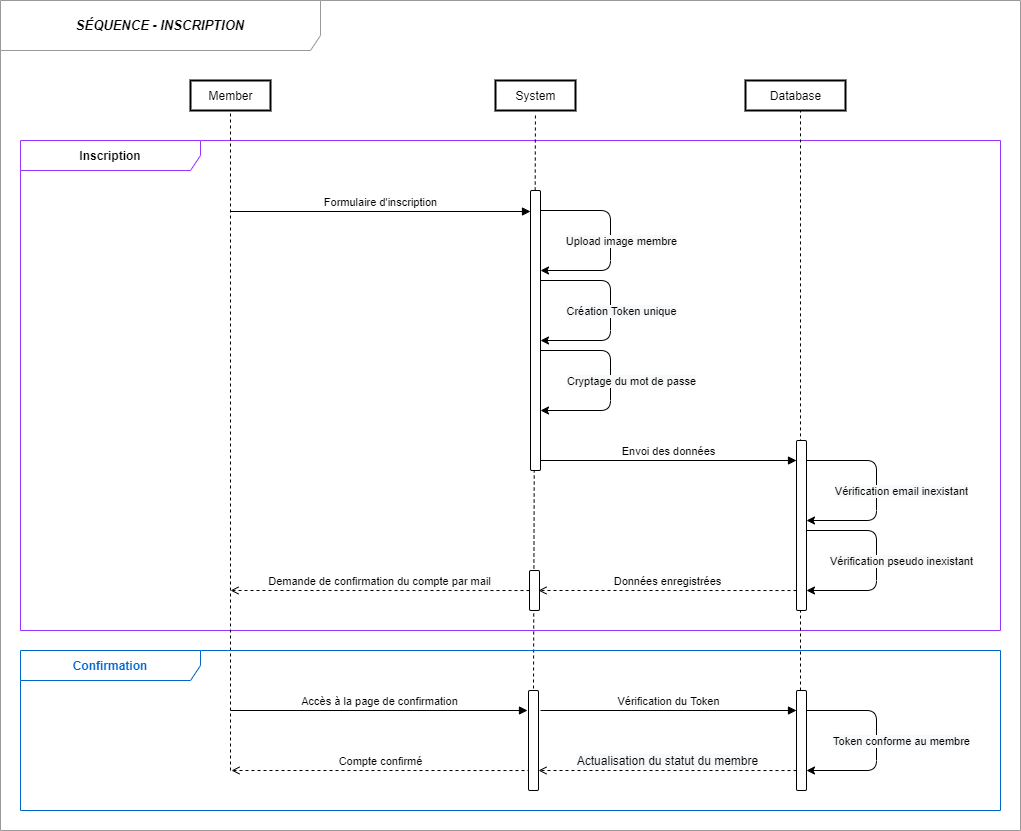

The diagram above was exported from draw.io. Its source (the exported page's mxGraphModel, read from the mxfile embedded in the PNG):
<mxGraphModel dx="1908" dy="597" grid="1" gridSize="10" guides="1" tooltips="1" connect="1" arrows="1" fold="1" page="1" pageScale="1" pageWidth="827" pageHeight="1169" math="0" shadow="0">
  <root>
    <mxCell id="0" />
    <mxCell id="1" parent="0" />
    <mxCell id="2PDcDHNJ80dxET8YKz-v-1" value="&lt;div style=&quot;text-align: left&quot;&gt;&lt;span style=&quot;font-size: 13px&quot;&gt;&lt;b&gt;&lt;i&gt;SÉQUENCE - INSCRIPTION&lt;/i&gt;&lt;/b&gt;&lt;/span&gt;&lt;br&gt;&lt;/div&gt;" style="shape=umlFrame;whiteSpace=wrap;html=1;gradientColor=none;swimlaneFillColor=#ffffff;width=320;height=50;strokeColor=#999999;" parent="1" vertex="1">
      <mxGeometry x="-800" y="70" width="1020" height="830" as="geometry" />
    </mxCell>
    <mxCell id="2PDcDHNJ80dxET8YKz-v-2" value="&lt;div style=&quot;text-align: left&quot;&gt;&lt;span style=&quot;background-color: rgb(255 , 255 , 255)&quot;&gt;&lt;b&gt;Inscription&lt;/b&gt;&lt;/span&gt;&lt;/div&gt;" style="shape=umlFrame;whiteSpace=wrap;html=1;swimlaneFillColor=none;width=180;height=30;strokeColor=#9933FF;" parent="1" vertex="1">
      <mxGeometry x="-780" y="210" width="980" height="490" as="geometry" />
    </mxCell>
    <mxCell id="2PDcDHNJ80dxET8YKz-v-3" value="System" style="html=1;rounded=0;perimeterSpacing=2;strokeWidth=2;" parent="1" vertex="1">
      <mxGeometry x="-305" y="150" width="80" height="30" as="geometry" />
    </mxCell>
    <mxCell id="2PDcDHNJ80dxET8YKz-v-4" value="" style="endArrow=none;dashed=1;html=1;exitX=0.5;exitY=-0.02;exitDx=0;exitDy=0;exitPerimeter=0;" parent="1" source="2PDcDHNJ80dxET8YKz-v-41" target="2PDcDHNJ80dxET8YKz-v-3" edge="1">
      <mxGeometry width="50" height="50" relative="1" as="geometry">
        <mxPoint x="-270" y="1415" as="sourcePoint" />
        <mxPoint x="215.11764705882354" y="179.76470588235293" as="targetPoint" />
      </mxGeometry>
    </mxCell>
    <mxCell id="2PDcDHNJ80dxET8YKz-v-5" value="" style="endArrow=none;dashed=1;html=1;entryX=0.944;entryY=0.458;entryDx=0;entryDy=0;entryPerimeter=0;" parent="1" edge="1">
      <mxGeometry width="50" height="50" relative="1" as="geometry">
        <mxPoint x="-570" y="840" as="sourcePoint" />
        <mxPoint x="-570.0139999999999" y="177.50199999999995" as="targetPoint" />
      </mxGeometry>
    </mxCell>
    <mxCell id="2PDcDHNJ80dxET8YKz-v-6" value="Member" style="html=1;rounded=0;perimeterSpacing=2;strokeWidth=2;" parent="1" vertex="1">
      <mxGeometry x="-610" y="150" width="80" height="30" as="geometry" />
    </mxCell>
    <mxCell id="2PDcDHNJ80dxET8YKz-v-7" value="&lt;div style=&quot;text-align: left&quot;&gt;&lt;span style=&quot;background-color: rgb(255 , 255 , 255)&quot;&gt;&lt;b&gt;&lt;font color=&quot;#0066cc&quot;&gt;Confirmation&lt;/font&gt;&lt;/b&gt;&lt;/span&gt;&lt;/div&gt;" style="shape=umlFrame;whiteSpace=wrap;html=1;swimlaneFillColor=none;width=180;height=30;strokeColor=#0066CC;" parent="1" vertex="1">
      <mxGeometry x="-780" y="720" width="980" height="160" as="geometry" />
    </mxCell>
    <mxCell id="2PDcDHNJ80dxET8YKz-v-8" value="Database" style="html=1;rounded=0;perimeterSpacing=2;strokeWidth=2;" parent="1" vertex="1">
      <mxGeometry x="-55" y="150" width="100" height="30" as="geometry" />
    </mxCell>
    <mxCell id="2PDcDHNJ80dxET8YKz-v-9" value="" style="endArrow=none;dashed=1;html=1;exitX=0.4;exitY=0.011;exitDx=0;exitDy=0;exitPerimeter=0;" parent="1" source="2PDcDHNJ80dxET8YKz-v-14" edge="1">
      <mxGeometry width="50" height="50" relative="1" as="geometry">
        <mxPoint y="1410.99" as="sourcePoint" />
        <mxPoint y="180" as="targetPoint" />
      </mxGeometry>
    </mxCell>
    <mxCell id="2PDcDHNJ80dxET8YKz-v-10" value="Formulaire d'inscription" style="html=1;verticalAlign=bottom;endArrow=block;fontSize=11;" parent="1" target="2PDcDHNJ80dxET8YKz-v-18" edge="1">
      <mxGeometry width="80" relative="1" as="geometry">
        <mxPoint x="-570" y="281" as="sourcePoint" />
        <mxPoint x="-378.5" y="280" as="targetPoint" />
      </mxGeometry>
    </mxCell>
    <mxCell id="2PDcDHNJ80dxET8YKz-v-16" value="Données enregistrées" style="html=1;verticalAlign=bottom;endArrow=open;fontSize=11;endFill=0;exitX=0.2;exitY=0.256;exitDx=0;exitDy=0;exitPerimeter=0;dashed=1;" parent="1" edge="1">
      <mxGeometry width="80" relative="1" as="geometry">
        <mxPoint x="-4" y="660.04" as="sourcePoint" />
        <mxPoint x="-262" y="660" as="targetPoint" />
        <Array as="points" />
      </mxGeometry>
    </mxCell>
    <mxCell id="2PDcDHNJ80dxET8YKz-v-17" value="" style="html=1;points=[];perimeter=orthogonalPerimeter;rounded=1;gradientColor=none;" parent="1" vertex="1">
      <mxGeometry x="-271" y="640" width="10" height="40" as="geometry" />
    </mxCell>
    <mxCell id="2PDcDHNJ80dxET8YKz-v-18" value="" style="html=1;points=[];perimeter=orthogonalPerimeter;rounded=1;gradientColor=none;" parent="1" vertex="1">
      <mxGeometry x="-270" y="260" width="10" height="280" as="geometry" />
    </mxCell>
    <mxCell id="2PDcDHNJ80dxET8YKz-v-19" value="Accès à la page de confirmation" style="html=1;verticalAlign=bottom;endArrow=block;fontSize=11;entryX=-0.1;entryY=0.2;entryDx=0;entryDy=0;entryPerimeter=0;" parent="1" target="2PDcDHNJ80dxET8YKz-v-41" edge="1">
      <mxGeometry width="80" relative="1" as="geometry">
        <mxPoint x="-570" y="780" as="sourcePoint" />
        <mxPoint x="-270" y="780" as="targetPoint" />
      </mxGeometry>
    </mxCell>
    <mxCell id="2PDcDHNJ80dxET8YKz-v-23" value="" style="edgeStyle=elbowEdgeStyle;elbow=horizontal;endArrow=classic;html=1;" parent="1" edge="1">
      <mxGeometry width="50" height="50" relative="1" as="geometry">
        <mxPoint x="-260" y="280" as="sourcePoint" />
        <mxPoint x="-260" y="340" as="targetPoint" />
        <Array as="points">
          <mxPoint x="-190" y="280" />
          <mxPoint x="-180" y="250" />
        </Array>
      </mxGeometry>
    </mxCell>
    <mxCell id="2PDcDHNJ80dxET8YKz-v-24" value="&lt;span style=&quot;background-color: rgb(248 , 249 , 250)&quot;&gt;&lt;font style=&quot;font-size: 11px&quot;&gt;Upload image membre&lt;/font&gt;&lt;/span&gt;" style="edgeLabel;html=1;align=center;verticalAlign=middle;resizable=0;points=[];" parent="2PDcDHNJ80dxET8YKz-v-23" vertex="1" connectable="0">
      <mxGeometry x="0.5949" y="4" relative="1" as="geometry">
        <mxPoint x="39" y="-34" as="offset" />
      </mxGeometry>
    </mxCell>
    <mxCell id="2PDcDHNJ80dxET8YKz-v-25" value="" style="edgeStyle=elbowEdgeStyle;elbow=horizontal;endArrow=classic;html=1;" parent="1" edge="1">
      <mxGeometry width="50" height="50" relative="1" as="geometry">
        <mxPoint x="-260" y="350" as="sourcePoint" />
        <mxPoint x="-260" y="410" as="targetPoint" />
        <Array as="points">
          <mxPoint x="-190" y="350" />
          <mxPoint x="-180" y="320" />
        </Array>
      </mxGeometry>
    </mxCell>
    <mxCell id="2PDcDHNJ80dxET8YKz-v-26" value="&lt;span style=&quot;background-color: rgb(248 , 249 , 250)&quot;&gt;&lt;font style=&quot;font-size: 11px&quot;&gt;Création Token unique&lt;/font&gt;&lt;/span&gt;" style="edgeLabel;html=1;align=center;verticalAlign=middle;resizable=0;points=[];" parent="2PDcDHNJ80dxET8YKz-v-25" vertex="1" connectable="0">
      <mxGeometry x="0.5949" y="4" relative="1" as="geometry">
        <mxPoint x="39" y="-34" as="offset" />
      </mxGeometry>
    </mxCell>
    <mxCell id="2PDcDHNJ80dxET8YKz-v-27" value="Envoi des données" style="html=1;verticalAlign=bottom;endArrow=block;fontSize=11;" parent="1" edge="1">
      <mxGeometry width="80" relative="1" as="geometry">
        <mxPoint x="-260" y="530" as="sourcePoint" />
        <mxPoint x="-4" y="530" as="targetPoint" />
      </mxGeometry>
    </mxCell>
    <mxCell id="2PDcDHNJ80dxET8YKz-v-29" value="" style="endArrow=none;dashed=1;html=1;exitX=0.4;exitY=0.011;exitDx=0;exitDy=0;exitPerimeter=0;" parent="1" source="2PDcDHNJ80dxET8YKz-v-44" edge="1">
      <mxGeometry width="50" height="50" relative="1" as="geometry">
        <mxPoint y="1410.99" as="sourcePoint" />
        <mxPoint y="760" as="targetPoint" />
      </mxGeometry>
    </mxCell>
    <mxCell id="2PDcDHNJ80dxET8YKz-v-14" value="" style="html=1;points=[];perimeter=orthogonalPerimeter;rounded=1;gradientColor=none;" parent="1" vertex="1">
      <mxGeometry x="-4" y="510" width="10" height="170" as="geometry" />
    </mxCell>
    <mxCell id="2PDcDHNJ80dxET8YKz-v-31" value="" style="endArrow=none;dashed=1;html=1;" parent="1" target="2PDcDHNJ80dxET8YKz-v-14" edge="1">
      <mxGeometry width="50" height="50" relative="1" as="geometry">
        <mxPoint y="760" as="sourcePoint" />
        <mxPoint y="180" as="targetPoint" />
      </mxGeometry>
    </mxCell>
    <mxCell id="2PDcDHNJ80dxET8YKz-v-32" value="" style="edgeStyle=elbowEdgeStyle;elbow=horizontal;endArrow=classic;html=1;" parent="1" edge="1">
      <mxGeometry width="50" height="50" relative="1" as="geometry">
        <mxPoint x="6" y="530" as="sourcePoint" />
        <mxPoint x="6" y="590" as="targetPoint" />
        <Array as="points">
          <mxPoint x="76" y="530" />
          <mxPoint x="86" y="500" />
        </Array>
      </mxGeometry>
    </mxCell>
    <mxCell id="2PDcDHNJ80dxET8YKz-v-33" value="&lt;span style=&quot;background-color: rgb(248 , 249 , 250)&quot;&gt;&lt;font style=&quot;font-size: 11px&quot;&gt;Vérification email inexistant&lt;/font&gt;&lt;/span&gt;" style="edgeLabel;html=1;align=center;verticalAlign=middle;resizable=0;points=[];" parent="2PDcDHNJ80dxET8YKz-v-32" vertex="1" connectable="0">
      <mxGeometry x="0.5949" y="4" relative="1" as="geometry">
        <mxPoint x="53" y="-34" as="offset" />
      </mxGeometry>
    </mxCell>
    <mxCell id="2PDcDHNJ80dxET8YKz-v-34" value="" style="edgeStyle=elbowEdgeStyle;elbow=horizontal;endArrow=classic;html=1;" parent="1" edge="1">
      <mxGeometry width="50" height="50" relative="1" as="geometry">
        <mxPoint x="6" y="600" as="sourcePoint" />
        <mxPoint x="6" y="660" as="targetPoint" />
        <Array as="points">
          <mxPoint x="76" y="600" />
          <mxPoint x="86" y="570" />
        </Array>
      </mxGeometry>
    </mxCell>
    <mxCell id="2PDcDHNJ80dxET8YKz-v-35" value="&lt;span style=&quot;background-color: rgb(248 , 249 , 250)&quot;&gt;&lt;font style=&quot;font-size: 11px&quot;&gt;Vérification pseudo inexistant&lt;/font&gt;&lt;/span&gt;" style="edgeLabel;html=1;align=center;verticalAlign=middle;resizable=0;points=[];" parent="2PDcDHNJ80dxET8YKz-v-34" vertex="1" connectable="0">
      <mxGeometry x="0.5949" y="4" relative="1" as="geometry">
        <mxPoint x="53" y="-34" as="offset" />
      </mxGeometry>
    </mxCell>
    <mxCell id="2PDcDHNJ80dxET8YKz-v-36" value="" style="edgeStyle=elbowEdgeStyle;elbow=horizontal;endArrow=classic;html=1;" parent="1" edge="1">
      <mxGeometry width="50" height="50" relative="1" as="geometry">
        <mxPoint x="-260" y="420" as="sourcePoint" />
        <mxPoint x="-260" y="480" as="targetPoint" />
        <Array as="points">
          <mxPoint x="-190" y="420" />
          <mxPoint x="-180" y="390" />
        </Array>
      </mxGeometry>
    </mxCell>
    <mxCell id="2PDcDHNJ80dxET8YKz-v-37" value="&lt;span style=&quot;background-color: rgb(248 , 249 , 250)&quot;&gt;&lt;font style=&quot;font-size: 11px&quot;&gt;Cryptage du mot de passe&lt;/font&gt;&lt;/span&gt;" style="edgeLabel;html=1;align=center;verticalAlign=middle;resizable=0;points=[];" parent="2PDcDHNJ80dxET8YKz-v-36" vertex="1" connectable="0">
      <mxGeometry x="0.5949" y="4" relative="1" as="geometry">
        <mxPoint x="49" y="-34" as="offset" />
      </mxGeometry>
    </mxCell>
    <mxCell id="2PDcDHNJ80dxET8YKz-v-40" value="Demande de confirmation du compte par mail" style="html=1;verticalAlign=bottom;endArrow=open;fontSize=11;endFill=0;exitX=0.2;exitY=0.256;exitDx=0;exitDy=0;exitPerimeter=0;dashed=1;" parent="1" edge="1">
      <mxGeometry width="80" relative="1" as="geometry">
        <mxPoint x="-271" y="660.04" as="sourcePoint" />
        <mxPoint x="-570" y="660" as="targetPoint" />
        <Array as="points" />
      </mxGeometry>
    </mxCell>
    <mxCell id="2PDcDHNJ80dxET8YKz-v-44" value="" style="html=1;points=[];perimeter=orthogonalPerimeter;rounded=1;gradientColor=none;" parent="1" vertex="1">
      <mxGeometry x="-4" y="760" width="10" height="100" as="geometry" />
    </mxCell>
    <mxCell id="2PDcDHNJ80dxET8YKz-v-45" value="" style="endArrow=none;dashed=1;html=1;" parent="1" target="2PDcDHNJ80dxET8YKz-v-44" edge="1">
      <mxGeometry width="50" height="50" relative="1" as="geometry">
        <mxPoint y="860" as="sourcePoint" />
        <mxPoint y="760" as="targetPoint" />
      </mxGeometry>
    </mxCell>
    <mxCell id="2PDcDHNJ80dxET8YKz-v-47" value="Vérification du Token" style="html=1;verticalAlign=bottom;endArrow=block;fontSize=11;" parent="1" edge="1">
      <mxGeometry width="80" relative="1" as="geometry">
        <mxPoint x="-260" y="780" as="sourcePoint" />
        <mxPoint x="-4" y="780" as="targetPoint" />
      </mxGeometry>
    </mxCell>
    <mxCell id="2PDcDHNJ80dxET8YKz-v-48" value="" style="edgeStyle=elbowEdgeStyle;elbow=horizontal;endArrow=classic;html=1;" parent="1" edge="1">
      <mxGeometry width="50" height="50" relative="1" as="geometry">
        <mxPoint x="6" y="780" as="sourcePoint" />
        <mxPoint x="6" y="840" as="targetPoint" />
        <Array as="points">
          <mxPoint x="76" y="780" />
          <mxPoint x="86" y="750" />
        </Array>
      </mxGeometry>
    </mxCell>
    <mxCell id="2PDcDHNJ80dxET8YKz-v-49" value="&lt;span style=&quot;background-color: rgb(248 , 249 , 250)&quot;&gt;&lt;font style=&quot;font-size: 11px&quot;&gt;Token conforme au membre&lt;/font&gt;&lt;/span&gt;" style="edgeLabel;html=1;align=center;verticalAlign=middle;resizable=0;points=[];" parent="2PDcDHNJ80dxET8YKz-v-48" vertex="1" connectable="0">
      <mxGeometry x="0.5949" y="4" relative="1" as="geometry">
        <mxPoint x="53" y="-34" as="offset" />
      </mxGeometry>
    </mxCell>
    <mxCell id="2PDcDHNJ80dxET8YKz-v-52" value="&lt;span style=&quot;font-size: 12px ; background-color: rgb(248 , 249 , 250)&quot;&gt;Actualisation du statut du membre&lt;/span&gt;" style="html=1;verticalAlign=bottom;endArrow=open;fontSize=11;endFill=0;exitX=0.2;exitY=0.256;exitDx=0;exitDy=0;exitPerimeter=0;dashed=1;" parent="1" edge="1">
      <mxGeometry width="80" relative="1" as="geometry">
        <mxPoint x="-4" y="840.04" as="sourcePoint" />
        <mxPoint x="-262" y="840" as="targetPoint" />
        <Array as="points" />
      </mxGeometry>
    </mxCell>
    <mxCell id="2PDcDHNJ80dxET8YKz-v-53" value="Compte confirmé" style="html=1;verticalAlign=bottom;endArrow=open;fontSize=11;endFill=0;exitX=0.2;exitY=0.256;exitDx=0;exitDy=0;exitPerimeter=0;dashed=1;" parent="1" edge="1">
      <mxGeometry width="80" relative="1" as="geometry">
        <mxPoint x="-270" y="840.04" as="sourcePoint" />
        <mxPoint x="-569" y="840" as="targetPoint" />
        <Array as="points" />
      </mxGeometry>
    </mxCell>
    <mxCell id="2PDcDHNJ80dxET8YKz-v-41" value="" style="html=1;points=[];perimeter=orthogonalPerimeter;rounded=1;gradientColor=none;" parent="1" vertex="1">
      <mxGeometry x="-272" y="760" width="10" height="100" as="geometry" />
    </mxCell>
  </root>
</mxGraphModel>